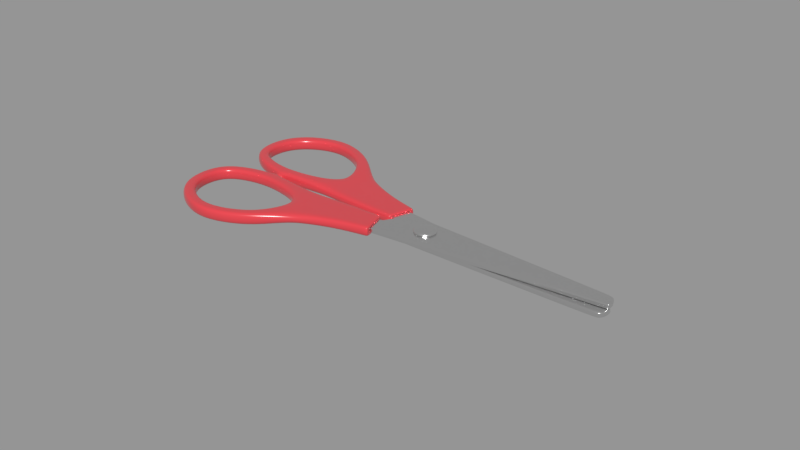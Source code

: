 # Source: kid_scissors_blend_c45a8d95-8383-4a7c-83a6-4b2d95da570c.blend  (saved by Blender 2.79.0; exported with 4.5.12 LTS)
import bpy
from mathutils import Matrix  # noqa: F401  (used for matrix-valued properties, if any)

bpy.ops.wm.read_factory_settings(use_empty=True)
scene = bpy.context.scene
scene.name = 'upload'

# ---- collections
col_collection_1 = bpy.data.collections.new('Collection 1'); scene.collection.children.link(col_collection_1)

# ---- materials (node trees are filled in below, after node groups)
mat_metal = bpy.data.materials.new('metal')
mat_metal.alpha_threshold = 0.0
mat_metal.use_transparent_shadow = False
mat_metal.diffuse_color = (1.0, 1.0, 1.0, 1.0)
mat_metal.roughness = 0.5
mat_metal.line_color = (0.0, 0.0, 0.0, 1.0)
mat_metal_shiny = bpy.data.materials.new('metal_shiny')
mat_metal_shiny.alpha_threshold = 0.0
mat_metal_shiny.use_transparent_shadow = False
mat_metal_shiny.diffuse_color = (1.0, 1.0, 1.0, 1.0)
mat_metal_shiny.roughness = 0.5
mat_metal_shiny.line_color = (0.0, 0.0, 0.0, 1.0)
mat_plastic_001 = bpy.data.materials.new('plastic.001')
mat_plastic_001.alpha_threshold = 0.0
mat_plastic_001.use_transparent_shadow = False
mat_plastic_001.roughness = 0.5

# ---- material node trees
mat_metal.use_nodes = True; mat_metal.node_tree.nodes.clear()
_N = mat_metal.node_tree.nodes; _L = mat_metal.node_tree.links
n0 = _N.new('ShaderNodeOutputMaterial'); n0.name = 'Material Output'; n0.location = (475, 336)
n1 = _N.new('ShaderNodeBsdfPrincipled'); n1.name = 'Principled BSDF'; n1.location = (230, 341)
n1.width = 150
n1.subsurface_method = 'BURLEY'
n1.inputs[1].default_value = 1.0
n1.inputs[2].default_value = 0.2291
n1.inputs[3].default_value = 1.45
n1.inputs[9].default_value = (1.0, 1.0, 1.0)
_L.new(n1.outputs[0], n0.inputs[0])
n0.is_active_output = True
mat_metal_shiny.use_nodes = True; mat_metal_shiny.node_tree.nodes.clear()
_N = mat_metal_shiny.node_tree.nodes; _L = mat_metal_shiny.node_tree.links
n0 = _N.new('ShaderNodeOutputMaterial'); n0.name = 'Material Output'; n0.location = (475, 336)
n1 = _N.new('ShaderNodeBsdfPrincipled'); n1.name = 'Principled BSDF'; n1.location = (230, 341)
n1.width = 150
n1.subsurface_method = 'BURLEY'
n1.inputs[1].default_value = 1.0
n1.inputs[2].default_value = 0.09576
n1.inputs[3].default_value = 1.45
n1.inputs[9].default_value = (1.0, 1.0, 1.0)
_L.new(n1.outputs[0], n0.inputs[0])
n0.is_active_output = True
mat_plastic_001.use_nodes = True; mat_plastic_001.node_tree.nodes.clear()
_N = mat_plastic_001.node_tree.nodes; _L = mat_plastic_001.node_tree.links
n0 = _N.new('ShaderNodeOutputMaterial'); n0.name = 'Material Output'; n0.location = (300, 300)
n1 = _N.new('ShaderNodeBsdfPrincipled'); n1.name = 'Principled BSDF'; n1.location = (48, 335)
n1.width = 150
n1.subsurface_method = 'BURLEY'
n1.inputs[0].default_value = (0.6894, 0.05112, 0.06601, 1.0)
n1.inputs[2].default_value = 0.2167
n1.inputs[3].default_value = 1.45
n1.inputs[9].default_value = (1.0, 1.0, 1.0)
n1.inputs[24].default_value = 0.045
_L.new(n1.outputs[0], n0.inputs[0])
n0.is_active_output = True

# ---- meshes
me_plane_139 = bpy.data.meshes.new('Plane.139')
me_plane_139.from_pydata([(0.002168, -0.0006407, 0.0), (-0.005016, 0.003383, 0.0), (-0.006173, 0.004249, 0.0), (0.007897, 0.003994, 0.0), (-0.004581, 0.06966, 0.0), (0.0004214, 0.06966, 0.0), (-0.003542, 0.07151, 6.096e-14), (-0.0006062, 0.07216, 1.469e-12), (-0.002064, 0.07224, -1.263e-13), (0.00287, -0.001343, 0.0), (0.00308, -0.00235, 0.0), (0.007785, -0.0009726, 0.0), (0.002168, -0.0006407, 0.001596), (-0.005016, 0.003383, 0.001596), (-0.006173, 0.004249, 0.001596), (0.007897, 0.003994, 0.001596), (-0.004581, 0.06966, 0.001596), (0.0004214, 0.06966, 0.001596), (-0.003542, 0.07151, 0.001596), (-0.0006062, 0.07216, 0.001596), (-0.002064, 0.07224, 0.001596), (0.00287, -0.001343, 0.001596), (0.00308, -0.00235, 0.001596), (0.007785, -0.0009726, 0.001596), (-0.005385, 0.003685, 0.0), (-0.005385, 0.003685, 0.001596), (-0.0006247, 0.07219, 1.922e-12), (-0.0006247, 0.07219, 0.001596), (0.001702, -0.001257, 0.001005), (0.001702, -0.001257, 0.0005917), (-0.005448, 0.002747, 0.0005917), (-0.005448, 0.002747, 0.001005), (0.0001412, 0.07281, 0.001005), (0.0001412, 0.07281, 0.0005917), (0.0004214, 0.06966, 0.0005917), (0.0004214, 0.06966, 0.001005), (0.007897, 0.003994, 0.0005917), (0.007897, 0.003994, 0.001005), (0.008632, -0.001523, 0.0005917), (0.008632, -0.001523, 0.001005), (-0.006173, 0.004249, 0.001005), (-0.006173, 0.004249, 0.0005917), (-0.004581, 0.06966, 0.001005), (-0.004581, 0.06966, 0.0005917), (-0.004242, 0.07201, 0.0005917), (-0.004242, 0.07201, 0.001005), (0.002499, -0.003318, 0.0005917), (0.002499, -0.003318, 0.001005), (-0.002232, 0.07301, 0.001005), (-0.002232, 0.07301, 0.0005917), (0.002167, -0.001723, 0.001005), (0.002167, -0.001723, 0.0005917), (-0.006138, 0.003311, 0.0005917), (-0.006138, 0.003311, 0.001005), (-0.000147, 0.07294, 0.0005917), (-0.000147, 0.07294, 0.001005), (0.001702, -0.001257, 0.0), (0.002167, -0.001723, 0.0), (-0.005448, 0.002747, 0.0), (-0.006138, 0.003311, 0.0), (0.007137, 0.0039, 0.0), (-0.0003401, 0.06958, -1.015e-13), (-0.003816, 0.0696, 8.097e-14), (-0.005406, 0.004254, 0.0), (-0.002232, 0.07301, 0.0), (-0.004242, 0.07201, 0.0), (0.0001412, 0.07281, -1.741e-11), (-0.000147, 0.07294, 2.202e-12), (0.002499, -0.003318, 0.0), (0.008632, -0.001523, 0.0), (0.001702, -0.001257, 0.001596), (0.002167, -0.001723, 0.001596), (-0.005448, 0.002747, 0.001596), (-0.006138, 0.003311, 0.001596), (0.007137, 0.0039, 0.001596), (-0.0003401, 0.06958, 0.001596), (-0.003816, 0.0696, 0.001596), (-0.005406, 0.004254, 0.001596), (-0.002232, 0.07301, 0.001596), (-0.004242, 0.07201, 0.001596), (0.0001412, 0.07281, 0.001596), (-0.000147, 0.07294, 0.001596), (0.002499, -0.003318, 0.001596), (0.008632, -0.001523, 0.001596), (0.008589, -0.0012, 0.0), (0.008589, -0.0012, 0.001596), (0.008589, -0.0012, 0.001005), (0.008589, -0.0012, 0.0005917), (0.007747, -0.0006869, 0.0), (0.007747, -0.0006869, 0.001596), (0.002434, -0.003002, 0.0), (0.002434, -0.003002, 0.001596), (0.002434, -0.003002, 0.001005), (0.002434, -0.003002, 0.0005917), (0.003039, -0.002151, 0.0), (0.003039, -0.002151, 0.001596)], [], [(60, 88, 11, 9), (63, 62, 61, 60), (62, 6, 8, 26, 7, 61), (77, 74, 75, 76), (76, 75, 19, 27, 20, 18), (56, 57, 51, 29), (66, 67, 54, 33), (3, 5, 34, 36), (84, 3, 36, 87), (59, 58, 30, 52), (65, 4, 43, 44), (40, 53, 73, 14), (68, 69, 38, 46), (67, 64, 49, 54), (58, 56, 29, 30), (64, 65, 44, 49), (90, 68, 46, 93), (63, 60, 1, 24), (74, 77, 25, 13), (11, 10, 94, 9), (0, 60, 9), (21, 95, 22, 23), (23, 89, 74, 21), (12, 74, 13), (12, 21, 74), (60, 0, 1), (4, 2, 41, 43), (32, 55, 81, 80), (42, 40, 14, 16), (55, 48, 78, 81), (92, 47, 82, 91), (28, 50, 71, 70), (2, 59, 52, 41), (45, 42, 16, 79), (48, 45, 79, 78), (47, 39, 83, 82), (86, 37, 15, 85), (37, 35, 17, 15), (53, 31, 72, 73), (55, 32, 33, 54), (53, 40, 41, 52), (92, 50, 51, 93), (45, 48, 49, 44), (50, 28, 29, 51), (48, 55, 54, 49), (39, 47, 46, 38), (40, 42, 43, 41), (42, 45, 44, 43), (31, 53, 52, 30), (86, 39, 38, 87), (35, 37, 36, 34), (32, 35, 34, 33), (28, 31, 30, 29), (31, 28, 70, 72), (0, 9, 57, 56), (1, 0, 56, 58), (24, 1, 58, 59), (60, 61, 5, 3), (62, 63, 2, 4), (8, 6, 65, 64), (5, 66, 33, 34), (6, 62, 4, 65), (26, 8, 64, 67), (94, 10, 68, 90), (88, 60, 3, 84), (10, 11, 69, 68), (21, 12, 70, 71), (12, 13, 72, 70), (13, 25, 73, 72), (75, 74, 15, 17), (77, 76, 16, 14), (18, 20, 78, 79), (61, 7, 66, 5), (76, 18, 79, 16), (20, 27, 81, 78), (95, 21, 71, 91), (89, 23, 83, 85), (23, 22, 82, 83), (63, 24, 59, 2), (25, 77, 14, 73), (7, 26, 67, 66), (27, 19, 80, 81), (35, 32, 80, 17), (19, 75, 17, 80), (74, 89, 85, 15), (11, 88, 84, 69), (37, 86, 87, 36), (39, 86, 85, 83), (69, 84, 87, 38), (22, 95, 91, 82), (9, 94, 90, 57), (47, 92, 93, 46), (50, 92, 91, 71), (57, 90, 93, 51)])
me_plane_139.polygons.foreach_set('use_smooth', [True] * 94)
_k = set([(68, 69), (82, 83)])
me_plane_139.attributes.new('sharp_edge', 'BOOLEAN', 'EDGE').data.foreach_set('value', [ (min(e.vertices), max(e.vertices)) in _k for e in me_plane_139.edges])
_k = {(68, 69): 1.0, (82, 83): 1.0, (46, 47): 1.0, (38, 39): 1.0, (39, 83): 1.0, (38, 69): 1.0, (47, 82): 1.0, (46, 68): 1.0}
me_plane_139.attributes.new('crease_edge', 'FLOAT', 'EDGE').data.foreach_set('value', [_k.get((min(e.vertices), max(e.vertices)), 0.0) for e in me_plane_139.edges])
me_plane_139.materials.append(mat_metal)
me_plane_139.materials.append(mat_metal_shiny)
me_plane_139.use_remesh_preserve_volume = False
me_plane_139.use_remesh_preserve_attributes = False
me_plane_139.use_mirror_vertex_groups = False
me_plane_139.update()
me_plane_138 = bpy.data.meshes.new('Plane.138')
me_plane_138.from_pydata([(0.00238, -0.002616, 5.627e-06), (0.00865, -0.000781, 5.627e-06), (0.00238, -0.002616, 0.001628), (0.00865, -0.000781, 0.001628), (0.002138, -0.02715, -0.001151), (0.01791, -0.02253, -0.001178), (0.002138, -0.02715, 0.002079), (0.01791, -0.02253, 0.002052), (0.01054, -0.001754, 0.002432), (0.01054, -0.001754, -0.0007982), (0.001285, -0.004462, -0.0007982), (0.001285, -0.004462, 0.002432), (0.00192, -0.03592, -0.001699), (0.006955, -0.03655, -0.001712), (0.00192, -0.03592, 0.002111), (0.006955, -0.03655, 0.002098), (0.001362, -0.04498, -0.001804), (0.005656, -0.04489, -0.001804), (0.001362, -0.04498, 0.002005), (0.005656, -0.04489, 0.002005), (0.002783, -0.05683, -0.001804), (0.006677, -0.05502, -0.001804), (0.002783, -0.05683, 0.002005), (0.006677, -0.05502, 0.002005), (0.008266, -0.06666, -0.001804), (0.009873, -0.06268, -0.001804), (0.008266, -0.06666, 0.002005), (0.009873, -0.06268, 0.002005), (0.02197, -0.06676, -0.001804), (0.0199, -0.06299, -0.001804), (0.02197, -0.06676, 0.002005), (0.0199, -0.06299, 0.002005), (0.02973, -0.05986, -0.001804), (0.02611, -0.05755, -0.001804), (0.02973, -0.05986, 0.002005), (0.02611, -0.05755, 0.002005), (0.03332, -0.05011, -0.001804), (0.02903, -0.05007, -0.001804), (0.03332, -0.05011, 0.002005), (0.02903, -0.05007, 0.002005), (0.0325, -0.04268, -0.001804), (0.02836, -0.04381, -0.001804), (0.0325, -0.04268, 0.002005), (0.02836, -0.04381, 0.002005), (0.02914, -0.0352, -0.001804), (0.02548, -0.03746, -0.001804), (0.02914, -0.0352, 0.002005), (0.02548, -0.03746, 0.002005), (0.02457, -0.02955, -0.001734), (0.02123, -0.03226, -0.001744), (0.02457, -0.02955, 0.002075), (0.02123, -0.03226, 0.002066), (0.01106, -0.02843, 0.002316), (0.01106, -0.02843, -0.001494), (0.002017, -0.032, -0.001605), (0.002017, -0.032, 0.002204), (0.01307, -0.01185, 0.002323), (0.01307, -0.01185, -0.0009075), (0.00142, -0.01526, -0.0008821), (0.00142, -0.01526, 0.002348), (0.004017, -0.002137, 5.627e-06), (0.007387, -0.00115, 5.627e-06), (0.004017, -0.002137, 0.001628), (0.007387, -0.00115, 0.001628), (0.005373, -0.0262, -0.00113), (0.01478, -0.02344, -0.001156), (0.005373, -0.0262, 0.0021), (0.01478, -0.02344, 0.002074), (0.003184, -0.003907, 0.002432), (0.008707, -0.00229, 0.002432), (0.008707, -0.00229, -0.0007982), (0.003184, -0.003907, -0.0007982), (0.003809, -0.01456, 0.002359), (0.01076, -0.01253, 0.002334), (0.01076, -0.01253, -0.000896), (0.003809, -0.01456, -0.0008709), (0.005722, -0.04941, -0.001804), (0.001585, -0.05018, -0.001804), (0.001585, -0.05018, 0.002005), (0.005722, -0.04941, 0.002005), (0.0004159, -0.04674, 0.0008149), (0.0004159, -0.04674, -0.0006094), (0.0004175, -0.04852, -0.0006094), (0.0004175, -0.04852, 0.0008149), (0.001144, -0.04933, -0.0009344), (0.000965, -0.046, -0.0009344), (0.001144, -0.04933, 0.001139), (0.000965, -0.046, 0.001139), (0.004438, -0.03623, -0.001705), (0.01448, -0.02548, -0.001336), (0.003509, -0.04494, -0.001804), (0.00473, -0.05592, -0.001804), (0.009069, -0.06467, -0.001804), (0.02094, -0.06487, -0.001804), (0.02792, -0.0587, -0.001804), (0.03117, -0.05009, -0.001804), (0.03043, -0.04324, -0.001804), (0.02731, -0.03633, -0.001804), (0.0229, -0.0309, -0.001739), (0.006536, -0.03022, -0.00155), (0.003654, -0.04979, -0.001804), (0.004438, -0.03623, 0.002104), (0.003509, -0.04494, 0.002005), (0.00473, -0.05592, 0.002005), (0.009069, -0.06467, 0.002005), (0.02094, -0.06487, 0.002005), (0.02792, -0.0587, 0.002005), (0.03117, -0.05009, 0.002005), (0.03043, -0.04324, 0.002005), (0.02731, -0.03633, 0.002005), (0.0229, -0.0309, 0.002071), (0.01448, -0.02548, 0.002184), (0.006536, -0.03022, 0.00226), (0.003654, -0.04979, 0.002005), (0.008449, -0.0008397, -0.0007982), (0.01028, -0.0003032, -0.0007982), (0.008449, -0.0008397, 0.002432), (0.01028, -0.0003032, 0.002432), (0.001028, -0.003012, 0.002432), (0.001028, -0.003012, -0.0007982), (0.002927, -0.002456, -0.0007982), (0.002927, -0.002456, 0.002432), (0.004103, -0.00243, 0.001628), (0.004103, -0.00243, 5.627e-06), (0.007473, -0.001443, 0.001628), (0.007473, -0.001443, 5.627e-06), (0.008735, -0.001074, 5.627e-06), (0.008735, -0.001074, 0.001628), (0.002466, -0.002909, 0.001628), (0.002466, -0.002909, 5.627e-06), (0.0007254, -0.04886, -0.0007472), (0.0007254, -0.04886, 0.0009521), (0.0006486, -0.04642, -0.0007472), (0.0006486, -0.04642, 0.0009521)], [], [(63, 3, 127, 124), (53, 52, 15, 13), (57, 56, 7, 5), (74, 57, 5, 65), (59, 58, 4, 6), (72, 59, 6, 66), (121, 118, 11, 68), (118, 119, 10, 11), (114, 115, 9, 70), (115, 117, 8, 9), (13, 15, 19, 17), (99, 53, 13, 88), (55, 54, 12, 14), (112, 55, 14, 101), (100, 76, 21, 91), (88, 13, 17, 90), (14, 12, 16, 18), (101, 14, 18, 102), (22, 20, 24, 26), (78, 77, 20, 22), (113, 78, 22, 103), (76, 79, 23, 21), (25, 27, 31, 29), (103, 22, 26, 104), (21, 23, 27, 25), (91, 21, 25, 92), (30, 28, 32, 34), (92, 25, 29, 93), (26, 24, 28, 30), (104, 26, 30, 105), (106, 34, 38, 107), (105, 30, 34, 106), (29, 31, 35, 33), (93, 29, 33, 94), (37, 39, 43, 41), (33, 35, 39, 37), (94, 33, 37, 95), (34, 32, 36, 38), (42, 40, 44, 46), (95, 37, 41, 96), (38, 36, 40, 42), (107, 38, 42, 108), (45, 47, 51, 49), (108, 42, 46, 109), (41, 43, 47, 45), (96, 41, 45, 97), (53, 49, 51, 52), (97, 45, 49, 98), (46, 44, 48, 50), (109, 46, 50, 110), (111, 7, 67), (6, 4, 54, 55), (112, 52, 111, 67, 66), (89, 98, 49, 53), (111, 110, 50, 7), (7, 50, 48, 5), (68, 11, 59, 72), (11, 10, 58, 59), (70, 9, 57, 74), (9, 8, 56, 57), (10, 71, 75, 58), (71, 70, 74, 75), (8, 69, 73, 56), (69, 68, 72, 73), (119, 120, 71, 10), (120, 114, 70, 71), (117, 116, 69, 8), (116, 121, 68, 69), (56, 73, 67, 7), (73, 72, 66, 67), (58, 75, 64, 4), (75, 74, 65, 64), (0, 2, 128, 129), (61, 60, 123, 125), (17, 19, 79, 76), (102, 18, 78, 113), (132, 130, 82, 81), (90, 17, 76, 100), (80, 81, 82, 83), (130, 131, 83, 82), (133, 132, 81, 80), (131, 133, 80, 83), (78, 18, 87, 86), (18, 16, 85, 87), (77, 78, 86, 84), (16, 77, 84, 85), (16, 90, 100, 77), (5, 48, 98, 89), (53, 99, 64, 65, 89), (44, 97, 98, 48), (40, 96, 97, 44), (36, 95, 96, 40), (32, 94, 95, 36), (28, 93, 94, 32), (24, 92, 93, 28), (20, 91, 92, 24), (12, 88, 90, 16), (77, 100, 91, 20), (54, 99, 88, 12), (19, 102, 113, 79), (52, 51, 110, 111), (47, 109, 110, 51), (43, 108, 109, 47), (39, 107, 108, 43), (31, 105, 106, 35), (35, 106, 107, 39), (27, 104, 105, 31), (23, 103, 104, 27), (79, 113, 103, 23), (15, 101, 102, 19), (52, 112, 101, 15), (6, 55, 112, 66), (5, 89, 65), (4, 64, 99, 54), (61, 1, 115, 114), (3, 63, 116, 117), (1, 3, 117, 115), (2, 0, 119, 118), (0, 60, 120, 119), (60, 61, 114, 120), (62, 2, 118, 121), (63, 62, 121, 116), (125, 124, 127, 126), (129, 128, 122, 123), (123, 122, 124, 125), (2, 62, 122, 128), (60, 0, 129, 123), (3, 1, 126, 127), (1, 61, 125, 126), (62, 63, 124, 122), (86, 87, 133, 131), (87, 85, 132, 133), (84, 86, 131, 130), (85, 84, 130, 132)])
me_plane_138.polygons.foreach_set('use_smooth', [True] * 134)
me_plane_138.materials.append(None)
me_plane_138.use_remesh_preserve_volume = False
me_plane_138.use_remesh_preserve_attributes = False
me_plane_138.use_mirror_vertex_groups = False
me_plane_138.update()
me_cylinder_010 = bpy.data.meshes.new('Cylinder.010')
me_cylinder_010.from_pydata([(0.0, 0.003362, 0.00159), (-1.889e-11, 0.003438, 0.002471), (0.001287, 0.003106, 0.00159), (0.001316, 0.003176, 0.002471), (0.002377, 0.002377, 0.00159), (0.002431, 0.002431, 0.002471), (0.003106, 0.001287, 0.00159), (0.003176, 0.001316, 0.002471), (0.003362, -1.47e-10, 0.00159), (0.003438, -1.643e-10, 0.002471), (0.003106, -0.001287, 0.00159), (0.003176, -0.001316, 0.002471), (0.002377, -0.002377, 0.00159), (0.002431, -0.002431, 0.002471), (0.001287, -0.003106, 0.00159), (0.001316, -0.003176, 0.002471), (5.077e-10, -0.003362, 0.00159), (5.002e-10, -0.003438, 0.002471), (-0.001287, -0.003106, 0.00159), (-0.001316, -0.003176, 0.002471), (-0.002377, -0.002377, 0.00159), (-0.002431, -0.002431, 0.002471), (-0.003106, -0.001287, 0.00159), (-0.003176, -0.001316, 0.002471), (-0.003362, 4.009e-11, 0.00159), (-0.003438, 2.698e-11, 0.002471), (-0.003106, 0.001287, 0.00159), (-0.003176, 0.001316, 0.002471), (-0.002377, 0.002377, 0.00159), (-0.002431, 0.002431, 0.002471), (-0.001287, 0.003106, 0.00159), (-0.001316, 0.003176, 0.002471), (0.0, 0.003662, 0.001782), (0.001401, 0.003383, 0.001782), (0.00259, 0.00259, 0.001782), (0.003383, 0.001401, 0.001782), (0.003662, -1.601e-10, 0.001782), (0.003383, -0.001401, 0.001782), (0.00259, -0.00259, 0.001782), (0.001401, -0.003383, 0.001782), (5.53e-10, -0.003662, 0.001782), (-0.001401, -0.003383, 0.001782), (-0.00259, -0.00259, 0.001782), (-0.003383, -0.001401, 0.001782), (-0.003662, 4.367e-11, 0.001782), (-0.003383, 0.001401, 0.001782), (-0.00259, 0.00259, 0.001782), (-0.001401, 0.003383, 0.001782), (0.0005917, 0.001428, 0.002665), (0.0, 0.001546, 0.002665), (0.001093, 0.001093, 0.002665), (0.001428, 0.0005917, 0.002665), (0.001546, -7.311e-11, 0.002665), (0.001428, -0.0005917, 0.002665), (0.001093, -0.001093, 0.002665), (0.0005917, -0.001428, 0.002665), (2.335e-10, -0.001546, 0.002665), (-0.0005917, -0.001428, 0.002665), (-0.001093, -0.001093, 0.002665), (-0.001428, -0.0005917, 0.002665), (-0.001546, 1.291e-11, 0.002665), (-0.001428, 0.0005917, 0.002665), (-0.001093, 0.001093, 0.002665), (-0.0005917, 0.001428, 0.002665), (-1.39e-10, 0.003362, -0.00159), (-1.971e-10, 0.003438, -0.002471), (-0.001287, 0.003106, -0.00159), (-0.001316, 0.003176, -0.002471), (-0.002377, 0.002377, -0.00159), (-0.002431, 0.002431, -0.002471), (-0.003106, 0.001287, -0.00159), (-0.003176, 0.001316, -0.002471), (-0.003362, -2.86e-10, -0.00159), (-0.003438, -3.803e-10, -0.002471), (-0.003106, -0.001287, -0.00159), (-0.003176, -0.001316, -0.002471), (-0.002377, -0.002377, -0.00159), (-0.002431, -0.002431, -0.002471), (-0.001287, -0.003106, -0.00159), (-0.001316, -0.003176, -0.002471), (-6.467e-10, -0.003362, -0.00159), (-7.162e-10, -0.003438, -0.002471), (0.001287, -0.003106, -0.00159), (0.001316, -0.003176, -0.002471), (0.002377, -0.002377, -0.00159), (0.002431, -0.002431, -0.002471), (0.003106, -0.001287, -0.00159), (0.003176, -0.001316, -0.002471), (0.003362, -9.89e-11, -0.00159), (0.003438, -1.89e-10, -0.002471), (0.003106, 0.001287, -0.00159), (0.003176, 0.001316, -0.002471), (0.002377, 0.002377, -0.00159), (0.002431, 0.002431, -0.002471), (0.001287, 0.003106, -0.00159), (0.001316, 0.003176, -0.002471), (-1.558e-10, 0.003662, -0.001782), (-0.001401, 0.003383, -0.001782), (-0.00259, 0.00259, -0.001782), (-0.003383, 0.001401, -0.001782), (-0.003662, -3.158e-10, -0.001782), (-0.003383, -0.001401, -0.001782), (-0.00259, -0.00259, -0.001782), (-0.001401, -0.003383, -0.001782), (-7.087e-10, -0.003662, -0.001782), (0.001401, -0.003383, -0.001782), (0.00259, -0.00259, -0.001782), (0.003383, -0.001401, -0.001782), (0.003662, -1.121e-10, -0.001782), (0.003383, 0.001401, -0.001782), (0.00259, 0.00259, -0.001782), (0.001401, 0.003383, -0.001782), (-0.0005917, 0.001428, -0.002665), (-2.33e-10, 0.001546, -0.002665), (-0.001093, 0.001093, -0.002665), (-0.001428, 0.0005917, -0.002665), (-0.001546, -3.061e-10, -0.002665), (-0.001428, -0.0005917, -0.002665), (-0.001093, -0.001093, -0.002665), (-0.0005917, -0.001428, -0.002665), (-4.664e-10, -0.001546, -0.002665), (0.0005917, -0.001428, -0.002665), (0.001093, -0.001093, -0.002665), (0.001428, -0.0005917, -0.002665), (0.001546, -2.201e-10, -0.002665), (0.001428, 0.0005917, -0.002665), (0.001093, 0.001093, -0.002665), (0.0005917, 0.001428, -0.002665)], [], [(32, 1, 3, 33), (33, 3, 5, 34), (34, 5, 7, 35), (35, 7, 9, 36), (36, 9, 11, 37), (37, 11, 13, 38), (38, 13, 15, 39), (39, 15, 17, 40), (40, 17, 19, 41), (41, 19, 21, 42), (42, 21, 23, 43), (43, 23, 25, 44), (44, 25, 27, 45), (45, 27, 29, 46), (11, 9, 52, 53), (46, 29, 31, 47), (47, 31, 1, 32), (30, 47, 32, 0), (28, 46, 47, 30), (26, 45, 46, 28), (24, 44, 45, 26), (22, 43, 44, 24), (20, 42, 43, 22), (18, 41, 42, 20), (16, 40, 41, 18), (14, 39, 40, 16), (12, 38, 39, 14), (10, 37, 38, 12), (8, 36, 37, 10), (6, 35, 36, 8), (4, 34, 35, 6), (2, 33, 34, 4), (0, 32, 33, 2), (48, 49, 63, 62, 61, 60, 59, 58, 57, 56, 55, 54, 53, 52, 51, 50), (21, 19, 57, 58), (31, 29, 62, 63), (7, 5, 50, 51), (17, 15, 55, 56), (3, 1, 49, 48), (27, 25, 60, 61), (13, 11, 53, 54), (23, 21, 58, 59), (1, 31, 63, 49), (9, 7, 51, 52), (19, 17, 56, 57), (29, 27, 61, 62), (5, 3, 48, 50), (15, 13, 54, 55), (25, 23, 59, 60), (96, 65, 67, 97), (97, 67, 69, 98), (98, 69, 71, 99), (99, 71, 73, 100), (100, 73, 75, 101), (101, 75, 77, 102), (102, 77, 79, 103), (103, 79, 81, 104), (104, 81, 83, 105), (105, 83, 85, 106), (106, 85, 87, 107), (107, 87, 89, 108), (108, 89, 91, 109), (109, 91, 93, 110), (75, 73, 116, 117), (110, 93, 95, 111), (111, 95, 65, 96), (94, 111, 96, 64), (92, 110, 111, 94), (90, 109, 110, 92), (88, 108, 109, 90), (86, 107, 108, 88), (84, 106, 107, 86), (82, 105, 106, 84), (80, 104, 105, 82), (78, 103, 104, 80), (76, 102, 103, 78), (74, 101, 102, 76), (72, 100, 101, 74), (70, 99, 100, 72), (68, 98, 99, 70), (66, 97, 98, 68), (64, 96, 97, 66), (112, 113, 127, 126, 125, 124, 123, 122, 121, 120, 119, 118, 117, 116, 115, 114), (85, 83, 121, 122), (95, 93, 126, 127), (71, 69, 114, 115), (81, 79, 119, 120), (67, 65, 113, 112), (91, 89, 124, 125), (77, 75, 117, 118), (87, 85, 122, 123), (65, 95, 127, 113), (73, 71, 115, 116), (83, 81, 120, 121), (93, 91, 125, 126), (69, 67, 112, 114), (79, 77, 118, 119), (89, 87, 123, 124)])
me_cylinder_010.polygons.foreach_set('use_smooth', [True] * 98)
me_cylinder_010.materials.append(mat_metal)
me_cylinder_010.use_remesh_preserve_volume = False
me_cylinder_010.use_remesh_preserve_attributes = False
me_cylinder_010.use_mirror_vertex_groups = False
me_cylinder_010.update()

# ---- objects
ob_scissors_016 = bpy.data.objects.new('scissors.016', None)
ob_scissors_008 = bpy.data.objects.new('scissors.008', None)
ob_scissors_009 = bpy.data.objects.new('scissors.009', None)
ob_scissors_010 = bpy.data.objects.new('scissors.010', me_plane_139)
ob_scissors_011 = bpy.data.objects.new('scissors.011', me_plane_138)
ob_scissors_012 = bpy.data.objects.new('scissors.012', None)
ob_scissors_013 = bpy.data.objects.new('scissors.013', me_plane_139)
ob_scissors_014 = bpy.data.objects.new('scissors.014', me_plane_138)
ob_scissors_015 = bpy.data.objects.new('scissors.015', me_cylinder_010)

# ---- transforms, parenting, visibility, modifiers, constraints
ob_scissors_016.location = (0.0, 0.0, 0.0)
ob_scissors_016.empty_display_size = 0.1
ob_scissors_016.empty_image_offset = (0.0, 0.0)
ob_scissors_016.lineart.crease_threshold = 0.0
ob_scissors_008.parent = ob_scissors_016
ob_scissors_008.matrix_parent_inverse = Matrix(((-4.371e-08, 1.0, 0.0, 0.01183), (-1.0, -4.371e-08, 0.0, 0.03471), (0.0, 0.0, 1.0, 0.002714), (0.0, 0.0, 0.0, 1.0)))
ob_scissors_008.location = (0.03471, -0.01183, 1.164e-10)
ob_scissors_008.rotation_euler = (6.586e-10, 0.01439, 1.571)
ob_scissors_008.empty_display_type = 'SPHERE'
ob_scissors_008.empty_display_size = 0.01
ob_scissors_008.empty_image_offset = (0.0, 0.0)
ob_scissors_008.lineart.crease_threshold = 0.0
ob_scissors_009.parent = ob_scissors_008
ob_scissors_009.matrix_parent_inverse = Matrix(((1.0, 0.0, 0.0, -0.00543), (0.0, 1.0, 0.0, 0.000362), (0.0, 0.0, 1.0, 0.0), (0.0, 0.0, 0.0, 1.0)))
ob_scissors_009.location = (0.00543, -0.000362, 0.0)
ob_scissors_009.rotation_euler = (0.2334, -1.571, 0.0)
ob_scissors_009.lock_location = (True, True, True)
ob_scissors_009.lock_rotation = (False, True, True)
ob_scissors_009.empty_display_type = 'SINGLE_ARROW'
ob_scissors_009.empty_display_size = 0.07377
ob_scissors_009.empty_image_offset = (0.0, 0.0)
ob_scissors_009.lineart.crease_threshold = 0.0
ob_scissors_010.parent = ob_scissors_009
ob_scissors_010.matrix_parent_inverse = Matrix(((-7.105e-15, 1.947e-07, 1.0, 2.187e-09), (-0.9729, -0.2312, 4.503e-08, 0.03104), (0.2312, -0.9729, 1.894e-07, -0.01954), (0.0, 0.0, 0.0, 1.0)))
ob_scissors_010.location = (0.03496, -0.02427, -5.706e-10)
ob_scissors_010.rotation_euler = (-9.759e-08, -2.209e-08, -1.331e-07)
ob_scissors_010.lineart.crease_threshold = 0.0
_m = ob_scissors_010.modifiers.new('Bevel', 'BEVEL')
_m.show_render = False
_m.width = 0.128
_m.width_pct = 0.128
_m.limit_method = 'WEIGHT'
_m.spread = 0.0
_m = ob_scissors_010.modifiers.new('Subsurf', 'SUBSURF')
_m.uv_smooth = 'PRESERVE_CORNERS'
_m.levels = 3
_m.render_levels = 5
_m.show_only_control_edges = False
_m = ob_scissors_010.modifiers.new('EdgeSplit', 'EDGE_SPLIT')
_m.split_angle = 0.3252
ob_scissors_011.parent = ob_scissors_009
ob_scissors_011.matrix_parent_inverse = Matrix(((-7.105e-15, 1.947e-07, 1.0, 2.187e-09), (-0.9729, -0.2312, 4.503e-08, 0.03104), (0.2312, -0.9729, 1.894e-07, -0.01954), (0.0, 0.0, 0.0, 1.0)))
ob_scissors_011.location = (0.03496, -0.02427, -1.294e-11)
ob_scissors_011.rotation_euler = (2.129e-15, -2.073e-14, -0.0198)
ob_scissors_011.lineart.crease_threshold = 0.0
ob_scissors_011.material_slots[0].link = 'OBJECT'; ob_scissors_011.material_slots[0].material = mat_plastic_001
_m = ob_scissors_011.modifiers.new('Subsurf', 'SUBSURF')
_m.uv_smooth = 'PRESERVE_CORNERS'
_m.levels = 4
_m.render_levels = 4
_m.show_only_control_edges = False
ob_scissors_012.parent = ob_scissors_008
ob_scissors_012.matrix_parent_inverse = Matrix(((1.0, 0.0, 0.0, -0.00543), (0.0, 1.0, 0.0, 0.000362), (0.0, 0.0, 1.0, 0.0), (0.0, 0.0, 0.0, 1.0)))
ob_scissors_012.location = (0.00543, -0.000362, 0.0)
ob_scissors_012.rotation_euler = (-0.2502, -1.571, 0.0)
ob_scissors_012.lock_location = (True, True, True)
ob_scissors_012.lock_rotation = (False, True, True)
ob_scissors_012.empty_display_type = 'SINGLE_ARROW'
ob_scissors_012.empty_display_size = 0.07377
ob_scissors_012.empty_image_offset = (0.0, 0.0)
ob_scissors_012.lineart.crease_threshold = 0.0
ob_scissors_013.parent = ob_scissors_012
ob_scissors_013.matrix_parent_inverse = Matrix(((-3.553e-15, 7.55e-08, 1.0, 7.766e-10), (-0.9689, 0.2476, -1.869e-08, 0.03656), (-0.2476, -0.9689, 7.315e-08, -0.002865), (0.0, 0.0, 0.0, 1.0)))
ob_scissors_013.location = (0.03379, -0.02427, -1.337e-09)
ob_scissors_013.rotation_euler = (3.142, -3.894e-07, 3.142)
ob_scissors_013.scale = (1.0, 1.0, 1.0)
ob_scissors_013.lineart.crease_threshold = 0.0
_m = ob_scissors_013.modifiers.new('Bevel', 'BEVEL')
_m.show_render = False
_m.width = 0.128
_m.width_pct = 0.128
_m.limit_method = 'WEIGHT'
_m.spread = 0.0
_m = ob_scissors_013.modifiers.new('Subsurf', 'SUBSURF')
_m.uv_smooth = 'PRESERVE_CORNERS'
_m.levels = 3
_m.render_levels = 5
_m.show_only_control_edges = False
_m = ob_scissors_013.modifiers.new('EdgeSplit', 'EDGE_SPLIT')
_m.split_angle = 0.3252
ob_scissors_014.parent = ob_scissors_012
ob_scissors_014.matrix_parent_inverse = Matrix(((-3.553e-15, 7.55e-08, 1.0, 7.766e-10), (-0.9689, 0.2476, -1.869e-08, 0.03656), (-0.2476, -0.9689, 7.315e-08, -0.002865), (0.0, 0.0, 0.0, 1.0)))
ob_scissors_014.location = (0.03379, -0.02427, -1.337e-09)
ob_scissors_014.rotation_euler = (-1.269e-07, -3.142, 0.0198)
ob_scissors_014.scale = (1.0, 1.0, 1.0)
ob_scissors_014.lineart.crease_threshold = 0.0
ob_scissors_014.material_slots[0].link = 'OBJECT'; ob_scissors_014.material_slots[0].material = mat_plastic_001
_m = ob_scissors_014.modifiers.new('Subsurf', 'SUBSURF')
_m.uv_smooth = 'PRESERVE_CORNERS'
_m.levels = 4
_m.render_levels = 4
_m.show_only_control_edges = False
ob_scissors_015.parent = ob_scissors_008
ob_scissors_015.matrix_parent_inverse = Matrix(((1.0, 0.0, 0.0, -0.00543), (0.0, 1.0, 0.0, 0.000362), (0.0, 0.0, 1.0, 0.0), (0.0, 0.0, 0.0, 1.0)))
ob_scissors_015.location = (0.00543, -0.000362, 0.0)
ob_scissors_015.rotation_euler = (0.0, 0.0, -1.571)
ob_scissors_015.lineart.crease_threshold = 0.0
_m = ob_scissors_015.modifiers.new('Subsurf', 'SUBSURF')
_m.uv_smooth = 'PRESERVE_CORNERS'
_m.quality = 2
_m.levels = 2
_m.show_only_control_edges = False

# ---- collection membership
col_collection_1.objects.link(ob_scissors_016)
col_collection_1.objects.link(ob_scissors_008)
col_collection_1.objects.link(ob_scissors_009)
col_collection_1.objects.link(ob_scissors_010)
col_collection_1.objects.link(ob_scissors_011)
col_collection_1.objects.link(ob_scissors_012)
col_collection_1.objects.link(ob_scissors_013)
col_collection_1.objects.link(ob_scissors_014)
col_collection_1.objects.link(ob_scissors_015)

# ---- scene / render settings (as saved in the file)
scene.frame_start = 1; scene.frame_end = 250; scene.frame_set(1)
scene.render.engine = 'BLENDER_EEVEE_NEXT'
scene.render.image_settings.exr_codec = 'NONE'
scene.render.resolution_percentage = 50
scene.render.dither_intensity = 0.0
scene.render.simplify_subdivision_render = 0
scene.render.simplify_child_particles_render = 0.0
scene.cycles.use_denoising = False
scene.cycles.samples = 128
scene.cycles.sampling_pattern = 'TABULATED_SOBOL'
scene.cycles.use_adaptive_sampling = False
scene.cycles.use_light_tree = False
scene.cycles.blur_glossy = 0.0
scene.cycles.sample_clamp_indirect = 0.0
scene.view_settings.view_transform = 'Standard'
bpy.context.view_layer.update()

# ---- added for rendering (the .blend has no active camera and no usable light): camera, sun + grey world if the file has none
cam_auto = bpy.data.cameras.new('AutoCamera')
cam_auto.lens = 50.0
cam_auto.sensor_width = 36.0
cam_auto.clip_end = 1000.0
ob_auto_camera = bpy.data.objects.new('AutoCamera', cam_auto)
scene.collection.objects.link(ob_auto_camera)
ob_auto_camera.location = (0.175374, -0.221711, 0.151182)
ob_auto_camera.rotation_euler = (1.09748, -7.21219e-08, 0.694738)
scene.camera = ob_auto_camera
light_auto_sun = bpy.data.lights.new('AutoSun', 'SUN')
light_auto_sun.energy = 3.0
light_auto_sun.angle = 0.0523599
ob_auto_sun = bpy.data.objects.new('AutoSun', light_auto_sun)
scene.collection.objects.link(ob_auto_sun)
ob_auto_sun.rotation_euler = (0.872665, 0.174533, 0.523599)
if scene.world is None:
    world_auto = bpy.data.worlds.new('AutoWorld')
    world_auto.color = (0.3, 0.3, 0.3)
    scene.world = world_auto
bpy.context.view_layer.update()
